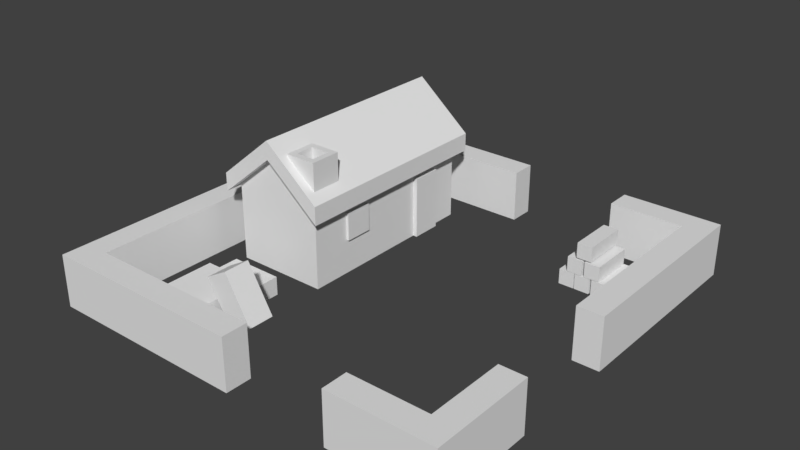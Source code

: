 # Source: settlement-1.blend  (saved by Blender 2.78.0; exported with 4.5.12 LTS)
import bpy
from mathutils import Matrix  # noqa: F401  (used for matrix-valued properties, if any)

bpy.ops.wm.read_factory_settings(use_empty=True)
scene = bpy.context.scene
scene.name = 'Scene'

# ---- collections
col_collection_1 = bpy.data.collections.new('Collection 1'); scene.collection.children.link(col_collection_1)

# ---- world
world_world = bpy.data.worlds.new('World'); scene.world = world_world
world_world.color = (0.05088, 0.05088, 0.05088)
world_world.use_sun_shadow = False
world_world.sun_shadow_jitter_overblur = 0.0
world_world.cycles.sampling_method = 'MANUAL'

# ---- meshes
me_cube_000 = bpy.data.meshes.new('Cube.000')
me_cube_000.from_pydata([(-1.119, 2.907, 2.627e-07), (-1.119, 2.907, 1.749), (-1.119, -0.8929, 2.627e-07), (-1.119, -0.8929, 1.749), (-2.919, 2.907, -3.058e-08), (-2.919, 2.907, 1.749), (-2.919, -0.8929, -3.058e-08), (-2.919, -0.8929, 1.749), (-2.319, -0.8929, 6.717e-08), (-2.03, -0.8929, 2.302), (-2.319, 2.907, 6.717e-08), (-2.03, 2.907, 2.302), (-1.719, -0.8929, 1.649e-07), (-2.009, 2.907, 2.302), (-2.009, -0.8929, 2.302), (-1.719, 2.907, 1.649e-07), (-1.119, 2.907, 1.2), (-1.119, -0.8929, 1.2), (-2.919, -0.8929, 1.2), (-2.919, 2.907, 1.2), (-2.319, 2.907, 1.2), (-2.319, -0.8929, 1.2), (-1.719, -0.8929, 1.2), (-1.719, 2.907, 1.2), (-1.119, -0.8929, 0.66), (-2.919, -0.8929, 0.66), (-2.919, 2.907, 0.66), (-2.319, 2.907, 0.66), (-2.319, -0.8929, 0.66), (-1.719, -0.8929, 0.66), (-1.719, 2.907, 0.66), (-1.119, 2.907, 0.66), (-1.119, 1.737, 2.627e-07), (-1.119, 1.737, 1.749), (-2.919, 1.737, -3.058e-08), (-2.919, 1.737, 1.749), (-2.03, 1.737, 2.302), (-2.009, 1.737, 2.302), (-2.919, 1.737, 1.2), (-1.119, 1.737, 1.2), (-1.119, 1.737, 0.66), (-2.919, 1.737, 0.66), (-1.119, 2.322, 2.627e-07), (-2.919, 2.322, 1.749), (-2.03, 2.322, 2.302), (-2.009, 2.322, 2.302), (-2.919, 2.322, 1.2), (-2.919, 2.322, 0.66), (-1.119, 2.322, 1.749), (-2.919, 2.322, -3.058e-08), (-1.119, 2.322, 1.2), (-1.119, 2.322, 0.66), (-1.036, 1.737, 0.66), (-1.036, 2.322, 0.66), (-1.036, 1.737, 1.2), (-1.036, 2.322, 1.2), (-3.099, 3.087, 1.365), (-3.099, 3.087, 1.717), (-0.9394, 3.087, 1.365), (-0.9394, 3.087, 1.717), (-3.099, -1.073, 1.365), (-3.099, -1.073, 1.717), (-0.9394, -1.073, 1.365), (-0.9394, -1.073, 1.717), (-2.019, 3.087, 2.265), (-2.019, 3.087, 2.617), (-2.019, -1.073, 2.265), (-2.019, -1.073, 2.617), (-1.119, -0.2929, 1.8), (-1.119, -0.2929, 2.4), (-1.119, -0.8929, 1.8), (-1.119, -0.8929, 2.4), (-1.719, -0.2929, 1.8), (-1.719, -0.2929, 2.4), (-1.719, -0.8929, 1.8), (-1.719, -0.8929, 2.4), (-1.239, -0.4129, 2.4), (-1.239, -0.7729, 2.4), (-1.599, -0.7729, 2.4), (-1.599, -0.4129, 2.4), (-1.239, -0.4129, 2.1), (-1.239, -0.7729, 2.1), (-1.599, -0.7729, 2.1), (-1.599, -0.4129, 2.1), (-1.479, 3.087, 2.167), (-0.9394, 2.007, 1.717), (-1.479, -1.073, 2.167), (-2.019, 2.007, 2.617), (-1.479, -0.3469, 2.167), (-1.209, 3.087, 1.942), (-0.9394, 1.467, 1.717), (-1.749, -1.073, 2.392), (-2.019, 1.467, 2.617), (-1.749, 3.087, 2.392), (-0.9394, 2.547, 1.717), (-1.209, -1.073, 1.942), (-2.019, 2.547, 2.617), (-1.695, -0.3469, 2.347), (-1.263, -0.3469, 1.987), (-1.479, -0.7789, 2.167), (-1.479, 2.547, 2.167), (-1.209, 2.547, 1.942), (-1.263, -0.7789, 1.987), (-1.695, -0.7789, 2.347), (-1.749, 2.547, 2.392), (-1.479, -0.3469, 1.867), (-1.695, -0.3469, 2.047), (-1.263, -0.3469, 1.687), (-1.479, -0.7789, 1.867), (-1.263, -0.7789, 1.687), (-1.695, -0.7789, 2.047), (-1.036, 1.737, 2.18e-07), (-1.036, 2.322, 2.18e-07), (-1.119, 0.4221, 1.749), (-2.919, 0.4221, -3.058e-08), (-1.119, 0.4221, 1.2), (-1.119, 0.4221, 0.66), (-1.119, 0.4221, 2.627e-07), (-2.919, 0.4221, 1.749), (-2.03, 0.4221, 2.302), (-2.009, 0.4221, 2.302), (-2.919, 0.4221, 1.2), (-2.919, 0.4221, 0.66), (-1.119, -0.1217, 1.749), (-2.919, -0.1217, -3.058e-08), (-1.119, -0.1217, 1.2), (-1.119, -0.1217, 0.66), (-1.119, -0.1217, 2.627e-07), (-2.919, -0.1217, 1.749), (-2.03, -0.1217, 2.302), (-2.009, -0.1217, 2.302), (-2.919, -0.1217, 1.2), (-2.919, -0.1217, 0.66), (-1.071, 0.4221, 1.2), (-1.071, 0.4221, 0.66), (-1.071, -0.1217, 1.2), (-1.071, -0.1217, 0.66), (-3.95, -4.0, 5.684e-14), (-3.95, -4.0, 1.0), (-3.95, 4.0, 0.0), (-3.95, 4.0, 1.0), (-3.45, -4.0, 0.0), (-3.45, -4.0, 1.0), (-3.45, 4.0, -5.684e-14), (-3.45, 4.0, 1.0), (3.45, -4.0, 5.684e-14), (3.45, -4.0, 1.0), (3.45, 4.0, 0.0), (3.45, 4.0, 1.0), (3.95, -4.0, 0.0), (3.95, -4.0, 1.0), (3.95, 4.0, -5.684e-14), (3.95, 4.0, 1.0), (3.95, 3.52, 1.0), (3.45, 3.52, 5.684e-14), (3.95, 3.52, 5.684e-14), (3.45, 3.52, 1.0), (3.95, -3.5, 1.0), (3.95, -3.5, 0.0), (3.45, -3.5, 1.0), (3.45, -3.5, 0.0), (-3.45, 3.52, 1.0), (-3.95, 3.52, 5.684e-14), (-3.45, 3.52, 0.0), (-3.95, 3.52, 1.0), (-3.45, -3.5, 1.0), (-3.45, -3.5, -5.684e-14), (-3.95, -3.5, 1.0), (-3.95, -3.5, 0.0), (-0.05, -4.0, 1.421e-14), (-0.05, -4.0, 1.0), (-0.05, -3.5, 1.0), (-0.05, -3.5, 1.421e-14), (1.95, -4.0, 0.0), (1.95, -4.0, 1.0), (1.95, -3.5, 1.0), (1.95, -3.5, 0.0), (3.45, 0.063, 0.0), (3.95, 0.063, 1.0), (3.45, 0.063, 1.0), (3.95, 0.063, 0.0), (3.45, -1.99, 0.0), (3.95, -1.99, 1.0), (3.45, -1.99, 1.0), (3.95, -1.99, 0.0), (2.05, 4.0, 2.842e-14), (2.05, 4.0, 1.0), (2.05, 3.52, 2.842e-14), (2.05, 3.52, 1.0), (-0.0227, 4.0, 0.0), (-0.0227, 4.0, 1.0), (-0.0227, 3.52, 1.0), (-0.0227, 3.52, 0.0), (1.926, 2.082, -0.06898), (1.926, 2.082, 0.2222), (1.926, 2.955, -0.06898), (1.926, 2.955, 0.2222), (2.218, 2.082, -0.06898), (2.218, 2.082, 0.2222), (2.218, 2.955, -0.06898), (2.218, 2.955, 0.2222), (2.238, 2.082, -0.06898), (2.238, 2.082, 0.2222), (2.238, 2.955, -0.06898), (2.238, 2.955, 0.2222), (2.529, 2.082, -0.06898), (2.529, 2.082, 0.2222), (2.529, 2.955, -0.06898), (2.529, 2.955, 0.2222), (2.57, 2.082, -0.06898), (2.57, 2.082, 0.2222), (2.57, 2.955, -0.06898), (2.57, 2.955, 0.2222), (2.862, 2.082, -0.06898), (2.862, 2.082, 0.2222), (2.862, 2.955, -0.06898), (2.862, 2.955, 0.2222), (2.412, 2.082, 0.232), (2.412, 2.082, 0.5232), (2.412, 2.955, 0.232), (2.412, 2.955, 0.5232), (2.704, 2.082, 0.232), (2.704, 2.082, 0.5232), (2.704, 2.955, 0.232), (2.704, 2.955, 0.5232), (2.074, 2.082, 0.232), (2.074, 2.082, 0.5232), (2.074, 2.955, 0.232), (2.074, 2.955, 0.5232), (2.365, 2.082, 0.232), (2.365, 2.082, 0.5232), (2.365, 2.955, 0.232), (2.365, 2.955, 0.5232), (2.243, 2.082, 0.5595), (2.243, 2.082, 0.8507), (2.243, 2.955, 0.5595), (2.243, 2.955, 0.8507), (2.534, 2.082, 0.5595), (2.534, 2.082, 0.8507), (2.534, 2.955, 0.5595), (2.534, 2.955, 0.8507), (-2.5, -3.1, 0.05), (-2.5, -3.1, 0.55), (-2.5, -2.1, 0.05), (-2.5, -2.1, 0.55), (-1.5, -3.1, 0.05), (-1.5, -3.1, 0.55), (-1.5, -2.1, 0.05), (-1.5, -2.1, 0.55), (-1.667, -2.85, 0.908), (-1.233, -2.85, 1.158), (-1.667, -2.35, 0.908), (-1.233, -2.35, 1.158), (-1.167, -2.85, 0.04199), (-0.7335, -2.85, 0.292), (-1.167, -2.35, 0.04199), (-0.7335, -2.35, 0.292), (-2.5, -1.9, 0.025), (-2.5, -1.9, 0.375), (-2.5, -1.5, 0.025), (-2.5, -1.5, 0.375), (-1.5, -1.9, 0.025), (-1.5, -1.9, 0.375), (-1.5, -1.5, 0.025), (-1.5, -1.5, 0.375)], [], [(125, 123, 3, 17), (21, 9, 7, 18), (46, 43, 5, 19), (23, 13, 1, 16), (45, 48, 1, 13), (43, 44, 11, 5), (19, 5, 11, 20), (22, 14, 9, 21), (17, 3, 14, 22), (44, 45, 13, 11), (20, 11, 13, 23), (24, 17, 22, 29), (29, 22, 21, 28), (26, 19, 20, 27), (30, 23, 16, 31), (47, 46, 19, 26), (28, 21, 18, 25), (126, 125, 17, 24), (127, 126, 24, 2), (8, 28, 25, 6), (49, 47, 26, 4), (15, 30, 31, 0), (4, 26, 27, 10), (12, 29, 28, 8), (2, 24, 29, 12), (10, 27, 20, 23, 30, 15), (114, 122, 41, 34), (51, 50, 55, 53), (131, 128, 118, 121), (122, 121, 38, 41), (119, 120, 37, 36), (118, 119, 36, 35), (120, 113, 33, 37), (121, 118, 35, 38), (50, 48, 33, 39), (16, 1, 48, 50), (31, 16, 50, 51), (0, 31, 51, 42), (34, 41, 47, 49), (41, 38, 46, 47), (36, 37, 45, 44), (35, 36, 44, 43), (37, 33, 48, 45), (38, 35, 43, 46), (40, 32, 111, 52), (54, 52, 53, 55), (112, 53, 52, 111), (39, 40, 52, 54), (64, 65, 93, 84, 89, 59, 58), (58, 59, 94, 85, 90, 63, 62), (66, 67, 61, 60), (60, 61, 57, 56), (64, 66, 60, 56), (67, 92, 87, 96, 65, 57, 61), (104, 93, 65, 96), (58, 62, 66, 64), (62, 63, 95, 86, 91, 67, 66), (56, 57, 65, 64), (68, 69, 71, 70), (70, 71, 75, 74), (74, 75, 73, 72), (72, 73, 69, 68), (70, 74, 72, 68), (71, 69, 76, 77), (76, 79, 83, 80), (69, 73, 79, 76), (75, 71, 77, 78), (73, 75, 78, 79), (82, 81, 80, 83), (78, 77, 81, 82), (79, 78, 82, 83), (77, 76, 80, 81), (103, 97, 87, 92), (103, 99, 108, 110), (101, 89, 84, 100), (98, 101, 100, 88), (85, 94, 101, 98), (94, 59, 89, 101), (95, 102, 99, 86), (63, 90, 102, 95), (90, 85, 98, 102), (91, 103, 92, 67), (86, 99, 103, 91), (97, 103, 110, 106), (97, 104, 96, 87), (88, 100, 104, 97), (100, 84, 93, 104), (109, 107, 105, 108), (108, 105, 106, 110), (98, 88, 105, 107), (88, 97, 106, 105), (102, 98, 107, 109), (99, 102, 109, 108), (42, 51, 53, 112), (50, 39, 54, 55), (130, 123, 113, 120), (128, 129, 119, 118), (129, 130, 120, 119), (132, 131, 121, 122), (124, 132, 122, 114), (32, 40, 116, 117), (40, 39, 115, 116), (39, 33, 113, 115), (6, 25, 132, 124), (25, 18, 131, 132), (9, 14, 130, 129), (7, 9, 129, 128), (14, 3, 123, 130), (18, 7, 128, 131), (117, 116, 126, 127), (125, 126, 136, 135), (115, 113, 123, 125), (134, 133, 135, 136), (115, 125, 135, 133), (116, 115, 133, 134), (126, 116, 134, 136), (162, 164, 140, 139), (139, 140, 144, 143), (141, 166, 172, 169), (141, 142, 138, 137), (168, 166, 141, 137), (165, 167, 138, 142), (156, 148, 186, 188), (147, 148, 152, 151), (158, 157, 150, 149), (149, 150, 146, 145), (160, 158, 149, 145), (157, 159, 146, 150), (184, 182, 157, 158), (168, 167, 164, 162), (139, 143, 163, 162), (181, 184, 158, 160), (160, 145, 173, 176), (182, 183, 159, 157), (144, 161, 191, 190), (162, 163, 166, 168), (161, 164, 167, 165), (137, 138, 167, 168), (144, 140, 164, 161), (163, 161, 165, 166), (152, 148, 156, 153), (147, 151, 155, 154), (151, 152, 153, 155), (177, 179, 156, 154), (172, 171, 170, 169), (165, 142, 170, 171), (166, 165, 171, 172), (142, 141, 169, 170), (173, 174, 175, 176), (146, 159, 175, 174), (145, 146, 174, 173), (159, 160, 176, 175), (147, 154, 187, 185), (153, 156, 179, 178), (154, 155, 180, 177), (155, 153, 178, 180), (160, 159, 183, 181), (187, 188, 186, 185), (181, 183, 182, 184), (177, 180, 178, 179), (148, 147, 185, 186), (154, 156, 188, 187), (189, 190, 191, 192), (161, 163, 192, 191), (143, 144, 190, 189), (163, 143, 189, 192), (193, 194, 196, 195), (195, 196, 200, 199), (199, 200, 198, 197), (197, 198, 194, 193), (195, 199, 197, 193), (200, 196, 194, 198), (201, 202, 204, 203), (203, 204, 208, 207), (207, 208, 206, 205), (205, 206, 202, 201), (203, 207, 205, 201), (208, 204, 202, 206), (209, 210, 212, 211), (211, 212, 216, 215), (215, 216, 214, 213), (213, 214, 210, 209), (211, 215, 213, 209), (216, 212, 210, 214), (217, 218, 220, 219), (219, 220, 224, 223), (223, 224, 222, 221), (221, 222, 218, 217), (219, 223, 221, 217), (224, 220, 218, 222), (225, 226, 228, 227), (227, 228, 232, 231), (231, 232, 230, 229), (229, 230, 226, 225), (227, 231, 229, 225), (232, 228, 226, 230), (233, 234, 236, 235), (235, 236, 240, 239), (239, 240, 238, 237), (237, 238, 234, 233), (235, 239, 237, 233), (240, 236, 234, 238), (241, 242, 244, 243), (243, 244, 248, 247), (247, 248, 246, 245), (245, 246, 242, 241), (243, 247, 245, 241), (248, 244, 242, 246), (249, 250, 252, 251), (251, 252, 256, 255), (255, 256, 254, 253), (253, 254, 250, 249), (251, 255, 253, 249), (256, 252, 250, 254), (257, 258, 260, 259), (259, 260, 264, 263), (263, 264, 262, 261), (261, 262, 258, 257), (259, 263, 261, 257), (264, 260, 258, 262)])
me_cube_000.polygons.foreach_set('use_smooth', [1, 1, 1, 1, 1, 1, 1, 1, 1, 1, 1, 1, 1, 1, 1, 1, 1, 1, 1, 1, 1, 1, 1, 1, 1, 1, 1, 1, 1, 1, 1, 1, 1, 1, 1, 1, 1, 1, 1, 1, 1, 1, 1, 1, 1, 1, 1, 1, 1, 1, 1, 1, 1, 1, 1, 1, 1, 1, 1, 1, 1, 1, 1, 1, 1, 1, 1, 1, 1, 1, 1, 1, 1, 1, 1, 1, 1, 1, 1, 1, 1, 1, 1, 1, 1, 1, 1, 1, 1, 1, 1, 1, 1, 1, 1, 1, 1, 1, 1, 1, 1, 1, 1, 1, 1, 1, 1, 1, 1, 1, 1, 1, 1, 1, 1, 1, 0, 0, 0, 0, 0, 0, 0, 0, 0, 0, 0, 0, 0, 0, 0, 0, 0, 0, 0, 0, 0, 0, 0, 0, 0, 0, 0, 0, 0, 0, 0, 0, 0, 0, 0, 0, 0, 0, 0, 0, 0, 0, 0, 0, 0, 0, 0, 0, 0, 0, 0, 0, 0, 0, 0, 0, 0, 0, 0, 0, 0, 0, 0, 0, 0, 0, 0, 0, 0, 0, 0, 0, 0, 0, 0, 0, 0, 0, 0, 0, 0, 0, 0, 0, 0, 0, 0, 0, 0, 0, 0, 0, 0, 0, 0, 0, 0, 0, 0, 0, 0, 0, 0, 0])
_k = set([(0, 31), (1, 13), (1, 16), (1, 48), (2, 24), (3, 14), (3, 17), (3, 123), (4, 26), (5, 11), (5, 19), (5, 43), (6, 25), (7, 9), (7, 18), (7, 128), (9, 14), (9, 129), (11, 13), (11, 44), (13, 45), (14, 130), (16, 31), (17, 24), (18, 25), (19, 26), (32, 40), (33, 48), (33, 113), (35, 43), (35, 118), (36, 44), (36, 119), (37, 45), (37, 120), (39, 40), (39, 50), (39, 54), (42, 51), (50, 51), (50, 55), (52, 54), (52, 111), (53, 55), (53, 112), (54, 55), (56, 57), (56, 60), (56, 64), (57, 61), (57, 65), (58, 59), (58, 62), (58, 64), (59, 89), (59, 94), (60, 61), (60, 66), (61, 67), (62, 63), (62, 66), (63, 90), (63, 95), (64, 66), (65, 93), (65, 96), (67, 91), (67, 92), (68, 69), (68, 70), (68, 72), (69, 71), (69, 73), (70, 71), (70, 74), (71, 75), (72, 73), (72, 74), (73, 75), (74, 75), (76, 77), (76, 79), (76, 80), (77, 78), (77, 81), (78, 79), (78, 82), (79, 83), (80, 81), (80, 83), (81, 82), (82, 83), (84, 89), (84, 93), (85, 90), (85, 94), (86, 91), (86, 95), (87, 92), (87, 96), (88, 97), (88, 98), (97, 103), (97, 106), (98, 102), (98, 107), (99, 102), (99, 103), (102, 109), (103, 110), (105, 106), (105, 107), (106, 110), (107, 109), (108, 109), (108, 110), (113, 123), (115, 116), (115, 125), (115, 133), (116, 126), (116, 134), (118, 128), (119, 129), (120, 130), (125, 126), (125, 135), (126, 136), (133, 134), (133, 135), (134, 136), (135, 136)])
me_cube_000.attributes.new('sharp_edge', 'BOOLEAN', 'EDGE').data.foreach_set('value', [ (min(e.vertices), max(e.vertices)) in _k for e in me_cube_000.edges])
_uv = me_cube_000.uv_layers.new(name='UVMap')
_uv.uv.foreach_set('vector', [0.088, 0.8565, 0.08239, 0.8565, 0.08239, 0.8487, 0.088, 0.8487, 0.1064, 0.7737, 0.1094, 0.785, 0.1003, 0.7793, 0.1003, 0.7737, 0.1944, 0.7998, 0.2, 0.7998, 0.2, 0.8057, 0.1944, 0.8057, 0.1285, 0.7912, 0.1314, 0.8025, 0.1223, 0.7968, 0.1223, 0.7912, 0.1093, 0.8546, 0.1003, 0.8546, 0.1003, 0.8487, 0.1093, 0.8487, 0.1187, 0.8546, 0.1095, 0.8546, 0.1095, 0.8487, 0.1187, 0.8487, 0.1407, 0.7912, 0.1407, 0.7968, 0.1316, 0.8025, 0.1346, 0.7912, 0.1125, 0.7737, 0.1096, 0.785, 0.1094, 0.785, 0.1064, 0.7737, 0.1187, 0.7737, 0.1187, 0.7793, 0.1096, 0.785, 0.1125, 0.7737, 0.1095, 0.8546, 0.1093, 0.8546, 0.1093, 0.8487, 0.1095, 0.8487, 0.1346, 0.7912, 0.1316, 0.8025, 0.1314, 0.8025, 0.1285, 0.7912, 0.1187, 0.7682, 0.1187, 0.7737, 0.1125, 0.7737, 0.1125, 0.7682, 0.1125, 0.7682, 0.1125, 0.7737, 0.1064, 0.7737, 0.1064, 0.7682, 0.1407, 0.7857, 0.1407, 0.7912, 0.1346, 0.7912, 0.1346, 0.7857, 0.1285, 0.7857, 0.1285, 0.7912, 0.1223, 0.7912, 0.1223, 0.7857, 0.1889, 0.7998, 0.1944, 0.7998, 0.1944, 0.8057, 0.1889, 0.8057, 0.1064, 0.7682, 0.1064, 0.7737, 0.1003, 0.7737, 0.1003, 0.7682, 0.09352, 0.8565, 0.088, 0.8565, 0.088, 0.8487, 0.09352, 0.8487, 0.1003, 0.8565, 0.09352, 0.8565, 0.09352, 0.8487, 0.1003, 0.8487, 0.1064, 0.7614, 0.1064, 0.7682, 0.1003, 0.7682, 0.1003, 0.7614, 0.1821, 0.7998, 0.1889, 0.7998, 0.1889, 0.8057, 0.1821, 0.8057, 0.1285, 0.7789, 0.1285, 0.7857, 0.1223, 0.7857, 0.1223, 0.7789, 0.1407, 0.7789, 0.1407, 0.7857, 0.1346, 0.7857, 0.1346, 0.7789, 0.1125, 0.7614, 0.1125, 0.7682, 0.1064, 0.7682, 0.1064, 0.7614, 0.1187, 0.7614, 0.1187, 0.7682, 0.1125, 0.7682, 0.1125, 0.7614, 0.1346, 0.7789, 0.1346, 0.7857, 0.1346, 0.7912, 0.1285, 0.7912, 0.1285, 0.7857, 0.1285, 0.7789, 0.1821, 0.7803, 0.1889, 0.7803, 0.1889, 0.7938, 0.1821, 0.7938, 0.792, 0.8245, 0.792, 0.83, 0.7892, 0.83, 0.7892, 0.8245, 0.1944, 0.7748, 0.2, 0.7748, 0.2, 0.7803, 0.1944, 0.7803, 0.1889, 0.7803, 0.1944, 0.7803, 0.1944, 0.7938, 0.1889, 0.7938, 0.1095, 0.8741, 0.1093, 0.8741, 0.1093, 0.8606, 0.1095, 0.8606, 0.1187, 0.8741, 0.1095, 0.8741, 0.1095, 0.8606, 0.1187, 0.8606, 0.1093, 0.8741, 0.1003, 0.8741, 0.1003, 0.8606, 0.1093, 0.8606, 0.1944, 0.7803, 0.2, 0.7803, 0.2, 0.7938, 0.1944, 0.7938, 0.088, 0.8815, 0.08239, 0.8815, 0.08239, 0.8755, 0.088, 0.8755, 0.088, 0.8875, 0.08239, 0.8875, 0.08239, 0.8815, 0.088, 0.8815, 0.09352, 0.8875, 0.088, 0.8875, 0.088, 0.8815, 0.09352, 0.8815, 0.1003, 0.8875, 0.09352, 0.8875, 0.09352, 0.8815, 0.1003, 0.8815, 0.1821, 0.7938, 0.1889, 0.7938, 0.1889, 0.7998, 0.1821, 0.7998, 0.1889, 0.7938, 0.1944, 0.7938, 0.1944, 0.7998, 0.1889, 0.7998, 0.1095, 0.8606, 0.1093, 0.8606, 0.1093, 0.8546, 0.1095, 0.8546, 0.1187, 0.8606, 0.1095, 0.8606, 0.1095, 0.8546, 0.1187, 0.8546, 0.1093, 0.8606, 0.1003, 0.8606, 0.1003, 0.8546, 0.1093, 0.8546, 0.1944, 0.7938, 0.2, 0.7938, 0.2, 0.7998, 0.1944, 0.7998, 0.7892, 0.8368, 0.7892, 0.83, 0.792, 0.83, 0.792, 0.8368, 0.8713, 0.8294, 0.8713, 0.8239, 0.8773, 0.8239, 0.8773, 0.8294, 0.8773, 0.8171, 0.8773, 0.8239, 0.8713, 0.8239, 0.8713, 0.8171, 0.7892, 0.8423, 0.7892, 0.8368, 0.792, 0.8368, 0.792, 0.8423, 0.241, 0.4514, 0.2446, 0.4514, 0.2423, 0.4542, 0.24, 0.457, 0.2377, 0.4597, 0.2354, 0.4625, 0.2318, 0.4625, 0.1209, 0.5325, 0.1173, 0.5325, 0.1173, 0.527, 0.1173, 0.5214, 0.1173, 0.5159, 0.1173, 0.49, 0.1209, 0.49, 0.2282, 0.4514, 0.2318, 0.4514, 0.2226, 0.4625, 0.219, 0.4625, 0.1209, 0.5325, 0.1245, 0.5325, 0.1245, 0.575, 0.1209, 0.575, 0.1924, 0.49, 0.1924, 0.5325, 0.1812, 0.5325, 0.1812, 0.49, 0.1923, 0.5325, 0.1923, 0.5584, 0.1923, 0.564, 0.1923, 0.5695, 0.1923, 0.575, 0.1812, 0.575, 0.1812, 0.5325, 0.195, 0.5695, 0.195, 0.575, 0.1923, 0.575, 0.1923, 0.5695, 0.2032, 0.49, 0.2032, 0.5325, 0.1924, 0.5325, 0.1924, 0.49, 0.219, 0.4404, 0.2226, 0.4404, 0.2249, 0.4432, 0.2272, 0.4459, 0.2295, 0.4487, 0.2318, 0.4514, 0.2282, 0.4514, 0.2318, 0.4404, 0.2354, 0.4404, 0.2446, 0.4514, 0.241, 0.4514, 0.1352, 0.4356, 0.129, 0.4356, 0.129, 0.4295, 0.1352, 0.4295, 0.2129, 0.4307, 0.219, 0.4307, 0.219, 0.4368, 0.2129, 0.4368, 0.129, 0.4356, 0.1229, 0.4356, 0.1229, 0.4295, 0.129, 0.4295, 0.1971, 0.4368, 0.1971, 0.4307, 0.2032, 0.4307, 0.2032, 0.4368, 0.1229, 0.4356, 0.1168, 0.4356, 0.1168, 0.4295, 0.1229, 0.4295, 0.1352, 0.4356, 0.1352, 0.4295, 0.1364, 0.4307, 0.1364, 0.4344, 0.1209, 0.4357, 0.1209, 0.4393, 0.1178, 0.4393, 0.1178, 0.4357, 0.1352, 0.4295, 0.1413, 0.4295, 0.1401, 0.4307, 0.1364, 0.4307, 0.1413, 0.4356, 0.1352, 0.4356, 0.1364, 0.4344, 0.1401, 0.4344, 0.1413, 0.4295, 0.1413, 0.4356, 0.1401, 0.4344, 0.1401, 0.4307, 0.8062, 0.5362, 0.8025, 0.5362, 0.8025, 0.5325, 0.8062, 0.5325, 0.1775, 0.5325, 0.1775, 0.5362, 0.1744, 0.5362, 0.1744, 0.5325, 0.1713, 0.5362, 0.1713, 0.5325, 0.1744, 0.5325, 0.1744, 0.5362, 0.1683, 0.5362, 0.1683, 0.5325, 0.1713, 0.5325, 0.1713, 0.5362, 0.1956, 0.5355, 0.1956, 0.5399, 0.1923, 0.564, 0.1923, 0.5584, 0.1688, 0.4352, 0.1688, 0.4323, 0.1712, 0.4304, 0.1712, 0.4333, 0.2005, 0.5695, 0.2005, 0.575, 0.1978, 0.575, 0.1978, 0.5695, 0.2, 0.5399, 0.2005, 0.5695, 0.1978, 0.5695, 0.1978, 0.5399, 0.2032, 0.564, 0.2032, 0.5695, 0.2005, 0.5695, 0.2, 0.5399, 0.2032, 0.5695, 0.2032, 0.575, 0.2005, 0.575, 0.2005, 0.5695, 0.2005, 0.5325, 0.2, 0.5355, 0.1978, 0.5355, 0.1978, 0.5325, 0.2032, 0.5325, 0.2032, 0.5584, 0.2, 0.5355, 0.2005, 0.5325, 0.2032, 0.5584, 0.2032, 0.564, 0.2, 0.5399, 0.2, 0.5355, 0.195, 0.5325, 0.1956, 0.5355, 0.1923, 0.5584, 0.1923, 0.5325, 0.1978, 0.5325, 0.1978, 0.5355, 0.1956, 0.5355, 0.195, 0.5325, 0.2058, 0.4318, 0.2058, 0.4274, 0.2088, 0.4274, 0.2088, 0.4318, 0.1956, 0.5399, 0.195, 0.5695, 0.1923, 0.5695, 0.1923, 0.564, 0.1978, 0.5399, 0.1978, 0.5695, 0.195, 0.5695, 0.1956, 0.5399, 0.1978, 0.5695, 0.1978, 0.575, 0.195, 0.575, 0.195, 0.5695, 0.2625, 0.4296, 0.2625, 0.434, 0.2603, 0.434, 0.2603, 0.4296, 0.2603, 0.4296, 0.2603, 0.434, 0.2581, 0.434, 0.2581, 0.4296, 0.2448, 0.4402, 0.2448, 0.4373, 0.2472, 0.4393, 0.2472, 0.4421, 0.2448, 0.4373, 0.2448, 0.4344, 0.2472, 0.4364, 0.2472, 0.4393, 0.2215, 0.4315, 0.2215, 0.4271, 0.2246, 0.4271, 0.2246, 0.4315, 0.1688, 0.4323, 0.1688, 0.4295, 0.1712, 0.4275, 0.1712, 0.4304, 0.792, 0.8178, 0.792, 0.8245, 0.7892, 0.8245, 0.7892, 0.8178, 0.7892, 0.8185, 0.7892, 0.8244, 0.7864, 0.8244, 0.7864, 0.8185, 0.1093, 0.8796, 0.1003, 0.8796, 0.1003, 0.8741, 0.1093, 0.8741, 0.1187, 0.8796, 0.1095, 0.8796, 0.1095, 0.8741, 0.1187, 0.8741, 0.1095, 0.8796, 0.1093, 0.8796, 0.1093, 0.8741, 0.1095, 0.8741, 0.1889, 0.7748, 0.1944, 0.7748, 0.1944, 0.7803, 0.1889, 0.7803, 0.1821, 0.7748, 0.1889, 0.7748, 0.1889, 0.7803, 0.1821, 0.7803, 0.1003, 0.8755, 0.09352, 0.8755, 0.09352, 0.8621, 0.1003, 0.8621, 0.09352, 0.8755, 0.088, 0.8755, 0.088, 0.8621, 0.09352, 0.8621, 0.088, 0.8755, 0.08239, 0.8755, 0.08239, 0.8621, 0.088, 0.8621, 0.1821, 0.7669, 0.1889, 0.7669, 0.1889, 0.7748, 0.1821, 0.7748, 0.1889, 0.7669, 0.1944, 0.7669, 0.1944, 0.7748, 0.1889, 0.7748, 0.1095, 0.8875, 0.1093, 0.8875, 0.1093, 0.8796, 0.1095, 0.8796, 0.1187, 0.8875, 0.1095, 0.8875, 0.1095, 0.8796, 0.1187, 0.8796, 0.1093, 0.8875, 0.1003, 0.8875, 0.1003, 0.8796, 0.1093, 0.8796, 0.1944, 0.7669, 0.2, 0.7669, 0.2, 0.7748, 0.1944, 0.7748, 0.1003, 0.8621, 0.09352, 0.8621, 0.09352, 0.8565, 0.1003, 0.8565, 0.8276, 0.7825, 0.8276, 0.788, 0.8244, 0.788, 0.8244, 0.7825, 0.088, 0.8621, 0.08239, 0.8621, 0.08239, 0.8565, 0.088, 0.8565, 0.7765, 0.8104, 0.771, 0.8104, 0.771, 0.8048, 0.7765, 0.8048, 0.8307, 0.788, 0.8307, 0.7825, 0.8339, 0.7825, 0.8339, 0.788, 0.8307, 0.7825, 0.8307, 0.788, 0.8276, 0.788, 0.8276, 0.7825, 0.9293, 0.7842, 0.9293, 0.7898, 0.9261, 0.7898, 0.9261, 0.7842, 0.08902, 0.7681, 0.0788, 0.7681, 0.0788, 0.7632, 0.08902, 0.7632, 0.1203, 0.7524, 0.1305, 0.7524, 0.1305, 0.7575, 0.1203, 0.7575, 0.1458, 0.8875, 0.1458, 0.8824, 0.1704, 0.8824, 0.1704, 0.8875, 0.06195, 0.8824, 0.07217, 0.8824, 0.07217, 0.8875, 0.06195, 0.8875, 0.1407, 0.8824, 0.1458, 0.8824, 0.1458, 0.8875, 0.1407, 0.8875, 0.1755, 0.8109, 0.1704, 0.8109, 0.1704, 0.8057, 0.1755, 0.8057, 0.1136, 0.8401, 0.1136, 0.845, 0.08902, 0.845, 0.08902, 0.8401, 0.1305, 0.7738, 0.1407, 0.7738, 0.1407, 0.7789, 0.1305, 0.7789, 0.07217, 0.8824, 0.08239, 0.8824, 0.08239, 0.8875, 0.07217, 0.8875, 0.1898, 0.7465, 0.2, 0.7465, 0.2, 0.7516, 0.1898, 0.7516, 0.1464, 0.7801, 0.1413, 0.7801, 0.1413, 0.775, 0.1464, 0.775, 0.1617, 0.8006, 0.1668, 0.8006, 0.1668, 0.8057, 0.1617, 0.8057, 0.07217, 0.8567, 0.08239, 0.8567, 0.08239, 0.8824, 0.07217, 0.8824, 0.08902, 0.8399, 0.0788, 0.8399, 0.0788, 0.7681, 0.08902, 0.7681, 0.1407, 0.8057, 0.1458, 0.8057, 0.1458, 0.8106, 0.1407, 0.8106, 0.1464, 0.8057, 0.1413, 0.8057, 0.1413, 0.7801, 0.1464, 0.7801, 0.1464, 0.7801, 0.1464, 0.775, 0.1617, 0.775, 0.1617, 0.7801, 0.1617, 0.775, 0.1668, 0.775, 0.1668, 0.8006, 0.1617, 0.8006, 0.1755, 0.8875, 0.1755, 0.8826, 0.1969, 0.8826, 0.1969, 0.8875, 0.1407, 0.8106, 0.1458, 0.8106, 0.1458, 0.8824, 0.1407, 0.8824, 0.1755, 0.8826, 0.1704, 0.8826, 0.1704, 0.8109, 0.1755, 0.8109, 0.08902, 0.845, 0.0788, 0.845, 0.0788, 0.8399, 0.08902, 0.8399, 0.1755, 0.8875, 0.1704, 0.8875, 0.1704, 0.8826, 0.1755, 0.8826, 0.0788, 0.845, 0.06859, 0.845, 0.06859, 0.7732, 0.0788, 0.7732, 0.1187, 0.845, 0.1136, 0.845, 0.1136, 0.8401, 0.1187, 0.8401, 0.1136, 0.785, 0.1187, 0.785, 0.1187, 0.7899, 0.1136, 0.7899, 0.1003, 0.785, 0.09004, 0.785, 0.09004, 0.7801, 0.1003, 0.7801, 0.0788, 0.7732, 0.06859, 0.7732, 0.06859, 0.7481, 0.0788, 0.7481, 0.177, 0.7427, 0.177, 0.7529, 0.1719, 0.7529, 0.1719, 0.7427, 0.1755, 0.8109, 0.1755, 0.8057, 0.2, 0.8057, 0.2, 0.8109, 0.05837, 0.7959, 0.06859, 0.7959, 0.06859, 0.8205, 0.05837, 0.8205, 0.07217, 0.8824, 0.06195, 0.8824, 0.06195, 0.8579, 0.07217, 0.8579, 0.1821, 0.7427, 0.1821, 0.7529, 0.177, 0.7529, 0.177, 0.7427, 0.1668, 0.8057, 0.1668, 0.8006, 0.1821, 0.8006, 0.1821, 0.8057, 0.1898, 0.7516, 0.2, 0.7516, 0.2, 0.7669, 0.1898, 0.7669, 0.08903, 0.7632, 0.0788, 0.7632, 0.0788, 0.7479, 0.08903, 0.7479, 0.1136, 0.785, 0.1136, 0.7899, 0.08903, 0.7899, 0.08903, 0.785, 0.1187, 0.8401, 0.1136, 0.8401, 0.1136, 0.815, 0.1187, 0.815, 0.1136, 0.7899, 0.1187, 0.7899, 0.1187, 0.815, 0.1136, 0.815, 0.1003, 0.7801, 0.09004, 0.7801, 0.09004, 0.7549, 0.1003, 0.7549, 0.1463, 0.7493, 0.1565, 0.7493, 0.1565, 0.775, 0.1463, 0.775, 0.167, 0.7427, 0.167, 0.7529, 0.1621, 0.7529, 0.1621, 0.7427, 0.06859, 0.7505, 0.06859, 0.7608, 0.06348, 0.7608, 0.06348, 0.7505, 0.1463, 0.7648, 0.1412, 0.7648, 0.1412, 0.7545, 0.1463, 0.7545, 0.1407, 0.7738, 0.1305, 0.7738, 0.1305, 0.7493, 0.1407, 0.7493, 0.05837, 0.8205, 0.06859, 0.8205, 0.06859, 0.845, 0.05837, 0.845, 0.1719, 0.7427, 0.1719, 0.7529, 0.167, 0.7529, 0.167, 0.7427, 0.06859, 0.7959, 0.05837, 0.7959, 0.05837, 0.7745, 0.06859, 0.7745, 0.1203, 0.7575, 0.1305, 0.7575, 0.1305, 0.7789, 0.1203, 0.7789, 0.1458, 0.8106, 0.1458, 0.8057, 0.1673, 0.8057, 0.1673, 0.8106, 0.8048, 0.8361, 0.8018, 0.8361, 0.8018, 0.8271, 0.8048, 0.8271, 0.193, 0.7435, 0.19, 0.7435, 0.19, 0.7405, 0.193, 0.7405, 0.9004, 0.7493, 0.8974, 0.7493, 0.8974, 0.7404, 0.9004, 0.7404, 0.2161, 0.7432, 0.2131, 0.7432, 0.2131, 0.7402, 0.2161, 0.7402, 0.8048, 0.8093, 0.8018, 0.8093, 0.8018, 0.8003, 0.8048, 0.8003, 0.8549, 0.7512, 0.852, 0.7512, 0.852, 0.7423, 0.8549, 0.7423, 0.8054, 0.8607, 0.8024, 0.8607, 0.8024, 0.8518, 0.8054, 0.8518, 0.1534, 0.8457, 0.1564, 0.8457, 0.1564, 0.8487, 0.1534, 0.8487, 0.8056, 0.799, 0.8026, 0.799, 0.8026, 0.7901, 0.8056, 0.7901, 0.1504, 0.8457, 0.1534, 0.8457, 0.1534, 0.8487, 0.1504, 0.8487, 0.8048, 0.8182, 0.8018, 0.8182, 0.8018, 0.8093, 0.8048, 0.8093, 0.8054, 0.8518, 0.8084, 0.8518, 0.8084, 0.8607, 0.8054, 0.8607, 0.8054, 0.8696, 0.8024, 0.8696, 0.8024, 0.8607, 0.8054, 0.8607, 0.1179, 0.7995, 0.1209, 0.7995, 0.1209, 0.8025, 0.1179, 0.8025, 0.8054, 0.7608, 0.8024, 0.7608, 0.8024, 0.7518, 0.8054, 0.7518, 0.2161, 0.7402, 0.219, 0.7402, 0.219, 0.7432, 0.2161, 0.7432, 0.8335, 0.7479, 0.8305, 0.7479, 0.8305, 0.739, 0.8335, 0.739, 0.8054, 0.8786, 0.8084, 0.8786, 0.8084, 0.8875, 0.8054, 0.8875, 0.8048, 0.845, 0.8018, 0.845, 0.8018, 0.8361, 0.8048, 0.8361, 0.1683, 0.8487, 0.1653, 0.8487, 0.1653, 0.8457, 0.1683, 0.8457, 0.8056, 0.7901, 0.8026, 0.7901, 0.8026, 0.7811, 0.8056, 0.7811, 0.1819, 0.7791, 0.1848, 0.7791, 0.1848, 0.782, 0.1819, 0.782, 0.8687, 0.7477, 0.8657, 0.7477, 0.8657, 0.7388, 0.8687, 0.7388, 0.8054, 0.8607, 0.8084, 0.8607, 0.8084, 0.8696, 0.8054, 0.8696, 0.8054, 0.8786, 0.8024, 0.8786, 0.8024, 0.8696, 0.8054, 0.8696, 0.1623, 0.8487, 0.1623, 0.8457, 0.1653, 0.8457, 0.1653, 0.8487, 0.8846, 0.7493, 0.8816, 0.7493, 0.8816, 0.7404, 0.8846, 0.7404, 0.1564, 0.8487, 0.1564, 0.8457, 0.1594, 0.8457, 0.1594, 0.8487, 0.8048, 0.8271, 0.8018, 0.8271, 0.8018, 0.8182, 0.8048, 0.8182, 0.8054, 0.7518, 0.8084, 0.7518, 0.8084, 0.7608, 0.8054, 0.7608, 0.8049, 0.7745, 0.8019, 0.7745, 0.8019, 0.7655, 0.8049, 0.7655, 0.1594, 0.8457, 0.1623, 0.8457, 0.1623, 0.8487, 0.1594, 0.8487, 0.8024, 0.8786, 0.8054, 0.8786, 0.8054, 0.8875, 0.8024, 0.8875, 0.1474, 0.8457, 0.1504, 0.8457, 0.1504, 0.8487, 0.1474, 0.8487, 0.8043, 0.7481, 0.8013, 0.7481, 0.8013, 0.7392, 0.8043, 0.7392, 0.8054, 0.8696, 0.8084, 0.8696, 0.8084, 0.8786, 0.8054, 0.8786, 0.2037, 0.4318, 0.2088, 0.4318, 0.2088, 0.442, 0.2037, 0.442, 0.1209, 0.438, 0.126, 0.438, 0.126, 0.4483, 0.1209, 0.4483, 0.2523, 0.4421, 0.2472, 0.4421, 0.2472, 0.4319, 0.2523, 0.4319, 0.2037, 0.4523, 0.2088, 0.4523, 0.2088, 0.4625, 0.2037, 0.4625, 0.1347, 0.5442, 0.1245, 0.5442, 0.1245, 0.534, 0.1347, 0.534, 0.1347, 0.534, 0.1449, 0.534, 0.1449, 0.5442, 0.1347, 0.5442, 0.1209, 0.5393, 0.1164, 0.5393, 0.1164, 0.5342, 0.1209, 0.5342, 0.1577, 0.4322, 0.1628, 0.4322, 0.1628, 0.4424, 0.1577, 0.4424, 0.1756, 0.4352, 0.1712, 0.4352, 0.1712, 0.4301, 0.1756, 0.4301, 0.1525, 0.4322, 0.1577, 0.4322, 0.1577, 0.4424, 0.1525, 0.4424, 0.2195, 0.4404, 0.2195, 0.4315, 0.2246, 0.4315, 0.2246, 0.4404, 0.193, 0.431, 0.193, 0.4399, 0.1879, 0.4399, 0.1879, 0.431, 0.2487, 0.4319, 0.2451, 0.4319, 0.2451, 0.4278, 0.2487, 0.4278, 0.1813, 0.4798, 0.1848, 0.4798, 0.1848, 0.49, 0.1813, 0.49, 0.2487, 0.4278, 0.2523, 0.4278, 0.2523, 0.4319, 0.2487, 0.4319, 0.1813, 0.4695, 0.1848, 0.4695, 0.1848, 0.4798, 0.1813, 0.4798, 0.1879, 0.4297, 0.1879, 0.4399, 0.1838, 0.4399, 0.1838, 0.4297, 0.1634, 0.4489, 0.1634, 0.4387, 0.1674, 0.4387, 0.1674, 0.4489])
me_cube_000.use_remesh_preserve_volume = False
me_cube_000.use_remesh_preserve_attributes = False
me_cube_000.use_mirror_vertex_groups = False
me_cube_000.update()
me_cube_000.normals_split_custom_set([tuple(v) for v in zip(*[iter([1.0, 6.656e-08, 7.359e-08, 1.0, 9.985e-08, 0.0, 1.0, 0.0, 0.0, 1.0, 0.0, 1.104e-07, 5.317e-08, -1.0, -2.122e-08, 7.612e-08, -1.0, 6.149e-08, 2.846e-08, -1.0, 0.0, 1.423e-08, -1.0, -3.941e-08, -1.0, -9.282e-08, -2.208e-07, -1.0, -1.856e-07, 0.0, -1.0, -3.713e-07, 0.0, -1.0, -1.856e-07, -2.208e-07, 0.0, 1.0, 1.005e-07, 0.0, 1.0, -1.399e-09, 0.0, 1.0, 4.149e-07, 0.0, 1.0, 2.245e-07, 0.5284, 4.864e-08, 0.849, 0.5284, 4.864e-08, 0.849, 0.5284, 1.946e-07, 0.849, 0.5284, 1.946e-07, 0.849, -0.5284, -1.946e-07, 0.849, -0.5284, -1.946e-07, 0.849, -0.5284, -3.891e-07, 0.849, -0.5284, -3.891e-07, 0.849, -3.699e-07, 1.0, -6.955e-08, -3.425e-07, 1.0, -2.074e-07, -1.004e-07, 1.0, -1.838e-07, -1.99e-07, 1.0, -7.195e-08, 4.489e-08, -1.0, -1.137e-08, 6.778e-08, -1.0, 6.149e-08, 7.612e-08, -1.0, 6.149e-08, 5.317e-08, -1.0, -2.122e-08, 0.0, -1.0, -1.971e-08, 0.0, -1.0, 0.0, 6.778e-08, -1.0, 6.149e-08, 4.489e-08, -1.0, -1.137e-08, 0.0, 0.0, 1.0, 0.0, 0.0, 1.0, 0.0, 0.0, 1.0, 0.0, 0.0, 1.0, -1.99e-07, 1.0, -7.195e-08, -1.004e-07, 1.0, -1.838e-07, 0.0, 1.0, -1.399e-09, 0.0, 1.0, 1.005e-07, 0.0, -1.0, -5.196e-08, 0.0, -1.0, -1.971e-08, 4.489e-08, -1.0, -1.137e-08, 4.967e-08, -1.0, -4.568e-08, 4.967e-08, -1.0, -4.568e-08, 4.489e-08, -1.0, -1.137e-08, 5.317e-08, -1.0, -2.122e-08, 4.967e-08, -1.0, -3.941e-08, -3.974e-07, 1.0, 3.417e-08, -3.699e-07, 1.0, -6.955e-08, -1.99e-07, 1.0, -7.195e-08, -1.987e-07, 1.0, 3.246e-08, 0.0, 1.0, 3.091e-08, 0.0, 1.0, 1.005e-07, 0.0, 1.0, 2.245e-07, 0.0, 1.0, 3.107e-08, -1.0, -1.544e-07, -2.208e-07, -1.0, -9.282e-08, -2.208e-07, -1.0, -1.856e-07, -2.208e-07, -1.0, -3.088e-07, -2.208e-07, 4.967e-08, -1.0, -3.941e-08, 5.317e-08, -1.0, -2.122e-08, 1.423e-08, -1.0, -3.941e-08, 0.0, -1.0, -3.941e-08, 1.0, 1.661e-07, 1.94e-07, 1.0, 6.656e-08, 7.359e-08, 1.0, 0.0, 1.104e-07, 1.0, 0.0, 2.007e-07, 1.0, 2.491e-07, 1.806e-07, 1.0, 1.661e-07, 1.94e-07, 1.0, 0.0, 2.007e-07, 1.0, 0.0, 1.806e-07, 4.967e-08, -1.0, 0.0, 4.967e-08, -1.0, -3.941e-08, 0.0, -1.0, -3.941e-08, 0.0, -1.0, 0.0, -1.0, -3.088e-07, 0.0, -1.0, -1.544e-07, -2.208e-07, -1.0, -3.088e-07, -2.208e-07, -1.0, -6.175e-07, 0.0, 0.0, 1.0, 2.936e-08, 0.0, 1.0, 3.091e-08, 0.0, 1.0, 3.107e-08, 0.0, 1.0, 2.796e-08, -3.974e-07, 1.0, 0.0, -3.974e-07, 1.0, 3.417e-08, -1.987e-07, 1.0, 3.246e-08, -1.987e-07, 1.0, 1.538e-08, 4.967e-08, -1.0, -3.225e-08, 4.967e-08, -1.0, -4.568e-08, 4.967e-08, -1.0, -3.941e-08, 4.967e-08, -1.0, 0.0, 0.0, -1.0, -6.45e-08, 0.0, -1.0, -5.196e-08, 4.967e-08, -1.0, -4.568e-08, 4.967e-08, -1.0, -3.225e-08, -1.987e-07, 1.0, 1.538e-08, -1.987e-07, 1.0, 3.246e-08, -1.99e-07, 1.0, -7.195e-08, 0.0, 1.0, 1.005e-07, 0.0, 1.0, 3.091e-08, 0.0, 1.0, 2.936e-08, -1.0, 0.0, 0.0, -1.0, 0.0, -2.208e-07, -1.0, 0.0, -2.208e-07, -1.0, 0.0, 0.0, 0.0, 1.0, 7.036e-08, 0.0, 1.0, 1.407e-07, 0.0, 1.0, 1.407e-07, 0.0, 1.0, 7.036e-08, -1.0, 0.0, -2.208e-07, -1.0, 0.0, 0.0, -1.0, 0.0, 0.0, -1.0, 0.0, -2.208e-07, -1.0, 0.0, -2.208e-07, -1.0, 0.0, -2.208e-07, -1.0, 0.0, -2.208e-07, -1.0, 0.0, -2.208e-07, 0.0, 0.0, 1.0, 0.0, 0.0, 1.0, 0.0, 0.0, 1.0, 0.0, 0.0, 1.0, -0.5284, 0.0, 0.849, -0.5284, 0.0, 0.849, -0.5284, 0.0, 0.849, -0.5284, 0.0, 0.849, 0.5284, 4.328e-08, 0.849, 0.5284, 4.328e-08, 0.849, 0.5284, -5.364e-09, 0.849, 0.5284, -5.364e-09, 0.849, -1.0, 0.0, -2.208e-07, -1.0, 0.0, 0.0, -1.0, 0.0, 0.0, -1.0, 0.0, -2.208e-07, 1.0, 1.877e-07, 7.359e-08, 1.0, 9.282e-08, 0.0, 1.0, -1.024e-08, 0.0, 1.0, 4.914e-08, 7.359e-08, 1.0, 3.743e-07, 1.104e-07, 1.0, 3.713e-07, 0.0, 1.0, 9.282e-08, 0.0, 1.0, 1.877e-07, 7.359e-08, 1.0, 2.659e-07, 1.555e-07, 1.0, 3.743e-07, 1.104e-07, 1.0, 1.877e-07, 7.359e-08, 1.0, 2.659e-07, 1.555e-07, 1.0, 1.544e-07, 9.031e-08, 1.0, 2.659e-07, 1.555e-07, 1.0, 2.659e-07, 1.555e-07, 1.0, 1.544e-07, 9.031e-08, -1.0, 0.0, 0.0, -1.0, 0.0, -2.208e-07, -1.0, -1.544e-07, -2.208e-07, -1.0, -3.088e-07, 0.0, -1.0, 0.0, -2.208e-07, -1.0, 0.0, -2.208e-07, -1.0, -9.282e-08, -2.208e-07, -1.0, -1.544e-07, -2.208e-07, 0.0, 0.0, 1.0, 0.0, 0.0, 1.0, 0.0, 0.0, 1.0, 0.0, 0.0, 1.0, -0.5284, 0.0, 0.849, -0.5284, 0.0, 0.849, -0.5284, -1.946e-07, 0.849, -0.5284, -1.946e-07, 0.849, 0.5284, -5.364e-09, 0.849, 0.5284, -5.364e-09, 0.849, 0.5284, 4.864e-08, 0.849, 0.5284, 4.864e-08, 0.849, -1.0, 0.0, -2.208e-07, -1.0, 0.0, 0.0, -1.0, -1.856e-07, 0.0, -1.0, -9.282e-08, -2.208e-07, -2.874e-06, -1.0, -3.115e-08, -2.874e-06, -1.0, -2.804e-08, -2.874e-06, -1.0, -2.804e-08, -2.874e-06, -1.0, -3.115e-08, 1.0, 0.0, 2.208e-07, 1.0, 1.544e-07, 1.555e-07, 1.0, 1.544e-07, 1.555e-07, 1.0, 0.0, 2.208e-07, 1.0, 3.088e-07, 9.031e-08, 1.0, 1.544e-07, 1.555e-07, 1.0, 1.544e-07, 1.555e-07, 1.0, 3.088e-07, 9.031e-08, -2.874e-06, -1.0, -3.427e-08, -2.874e-06, -1.0, -3.115e-08, -2.874e-06, -1.0, -3.115e-08, -2.874e-06, -1.0, -3.427e-08, -2.605e-07, 1.0, -8.531e-08, -2.605e-07, 1.0, -8.531e-08, -3.003e-07, 1.0, -1.706e-07, -3.003e-07, 1.0, -1.706e-07, -3.003e-07, 1.0, -1.706e-07, -3.003e-07, 1.0, -1.706e-07, -3.003e-07, 1.0, -1.706e-07, 1.0, 4.075e-08, 3.627e-08, 1.0, 4.075e-08, 3.627e-08, 1.0, 4.075e-08, 3.627e-08, 1.0, 4.075e-08, 3.627e-08, 1.0, 4.075e-08, 3.627e-08, 1.0, 4.075e-08, 3.627e-08, 1.0, 4.075e-08, 3.627e-08, 3.753e-08, -1.0, -1.962e-07, 3.753e-08, -1.0, -1.962e-07, 0.0, -1.0, 0.0, 0.0, -1.0, 0.0, -1.0, -2.445e-07, 0.0, -1.0, -2.445e-07, 0.0, -1.0, -2.445e-07, 0.0, -1.0, -2.445e-07, 0.0, 0.6402, 1.223e-07, -0.7682, 0.6402, 1.223e-07, -0.7682, 0.6402, 1.223e-07, -0.7682, 0.6402, 1.223e-07, -0.7682, -0.6402, -1.223e-07, 0.7682, -0.6402, -1.223e-07, 0.7682, -0.6402, -1.223e-07, 0.7682, -0.6402, -1.223e-07, 0.7682, -0.6402, -1.223e-07, 0.7682, -0.6402, -1.223e-07, 0.7682, -0.6402, -1.223e-07, 0.7682, 0.6402, 2.948e-09, 0.7682, 0.6402, -7.851e-08, 0.7682, 0.6402, 0.0, 0.7682, 0.6402, 2.394e-08, 0.7682, -0.6402, -4.077e-08, -0.7682, -0.6402, -4.077e-08, -0.7682, -0.6402, -4.077e-08, -0.7682, -0.6402, -4.077e-08, -0.7682, 7.506e-08, -1.0, -3.924e-07, 7.506e-08, -1.0, -3.924e-07, 7.506e-08, -1.0, -3.924e-07, 7.506e-08, -1.0, -3.924e-07, 7.506e-08, -1.0, -3.924e-07, 3.753e-08, -1.0, -1.962e-07, 3.753e-08, -1.0, -1.962e-07, -2.208e-07, 1.0, 0.0, -2.208e-07, 1.0, 0.0, -2.605e-07, 1.0, -8.531e-08, -2.605e-07, 1.0, -8.531e-08, 1.0, 0.0, 1.987e-07, 1.0, 0.0, 1.987e-07, 1.0, 0.0, 1.987e-07, 1.0, 0.0, 1.987e-07, 0.0, -1.0, -3.547e-08, 0.0, -1.0, -3.547e-08, 0.0, -1.0, -3.547e-08, 0.0, -1.0, -3.547e-08, -1.0, 0.0, -1.987e-07, -1.0, 0.0, -1.987e-07, -1.0, 0.0, -1.987e-07, -1.0, 0.0, -1.987e-07, -4.967e-08, 1.0, 1.42e-08, -4.967e-08, 1.0, 1.42e-08, -4.967e-08, 1.0, 1.42e-08, -4.967e-08, 1.0, 1.42e-08, -1.49e-07, 0.0, -1.0, -1.49e-07, 0.0, -1.0, -1.49e-07, 0.0, -1.0, -1.49e-07, 0.0, -1.0, 5.174e-07, 0.0, 1.0, 2.587e-07, 0.0, 1.0, 2.587e-07, 0.0, 1.0, 5.174e-07, 0.0, 1.0, 0.0, -1.0, 0.0, 0.0, -1.0, 0.0, 0.0, -1.0, 0.0, 0.0, -1.0, 0.0, 2.587e-07, 0.0, 1.0, 2.587e-07, 0.0, 1.0, 2.587e-07, 0.0, 1.0, 2.587e-07, 0.0, 1.0, 5.174e-07, 0.0, 1.0, 5.174e-07, 0.0, 1.0, 5.174e-07, 0.0, 1.0, 5.174e-07, 0.0, 1.0, 2.587e-07, 0.0, 1.0, 5.174e-07, 0.0, 1.0, 5.174e-07, 0.0, 1.0, 2.587e-07, 0.0, 1.0, 0.0, 0.0, 1.0, 0.0, 0.0, 1.0, 0.0, 0.0, 1.0, 0.0, 0.0, 1.0, 0.0, 1.0, 0.0, 0.0, 1.0, 0.0, 0.0, 1.0, 0.0, 0.0, 1.0, 0.0, 1.0, 0.0, 0.0, 1.0, 0.0, 0.0, 1.0, 0.0, 0.0, 1.0, 0.0, 0.0, -1.0, 0.0, 0.0, -1.0, 0.0, 0.0, -1.0, 0.0, 0.0, -1.0, 0.0, 0.0, 0.6402, -6.417e-08, 0.7682, 0.6402, 4.288e-08, 0.7682, 0.6402, 4.518e-08, 0.7682, 0.6402, 5.995e-09, 0.7682, 0.0, 1.0, 0.0, 0.0, 1.0, -6.413e-08, 0.0, 1.0, -1.658e-07, 0.0, 1.0, 0.0, 0.6402, 5.335e-08, 0.7682, 0.6402, 7.851e-08, 0.7682, 0.6402, -7.851e-08, 0.7682, 0.6402, -5.969e-10, 0.7682, 0.6402, 1.18e-08, 0.7682, 0.6402, 5.335e-08, 0.7682, 0.6402, -5.969e-10, 0.7682, 0.6402, 7.732e-08, 0.7682, 0.6402, 2.259e-08, 0.7682, 0.6402, 9.048e-08, 0.7682, 0.6402, 5.335e-08, 0.7682, 0.6402, 1.18e-08, 0.7682, 0.6402, 9.048e-08, 0.7682, 0.6402, 1.57e-07, 0.7682, 0.6402, 7.851e-08, 0.7682, 0.6402, 5.335e-08, 0.7682, 0.6402, 1.192e-07, 0.7682, 0.6402, 1.127e-07, 0.7682, 0.6402, -8.012e-08, 0.7682, 0.6402, -8.012e-08, 0.7682, 0.6402, 8.88e-08, 0.7682, 0.6402, 5.246e-09, 0.7682, 0.6402, 1.127e-07, 0.7682, 0.6402, 1.192e-07, 0.7682, 0.6402, 5.246e-09, 0.7682, 0.6402, 2.259e-08, 0.7682, 0.6402, 1.18e-08, 0.7682, 0.6402, 1.127e-07, 0.7682, 0.6402, -7.797e-08, 0.7682, 0.6402, -6.417e-08, 0.7682, 0.6402, 5.995e-09, 0.7682, 0.6402, 1.015e-07, 0.7682, 0.6402, -8.012e-08, 0.7682, 0.6402, -8.012e-08, 0.7682, 0.6402, -6.417e-08, 0.7682, 0.6402, -7.797e-08, 0.7682, 1.0, 0.0, 0.0, 1.0, 0.0, 0.0, 1.0, 0.0, 0.0, 1.0, 0.0, 0.0, 0.6402, 4.288e-08, 0.7682, 0.6402, 2.948e-09, 0.7682, 0.6402, 2.394e-08, 0.7682, 0.6402, 4.518e-08, 0.7682, 0.6402, 7.732e-08, 0.7682, 0.6402, -5.969e-10, 0.7682, 0.6402, 2.948e-09, 0.7682, 0.6402, 4.288e-08, 0.7682, 0.6402, -5.969e-10, 0.7682, 0.6402, -7.851e-08, 0.7682, 0.6402, -7.851e-08, 0.7682, 0.6402, 2.948e-09, 0.7682, 0.6402, 0.0, 0.7682, 0.6402, 0.0, 0.7682, 0.6402, 0.0, 0.7682, 0.6402, 0.0, 0.7682, 0.6402, 0.0, 0.7682, 0.6402, 0.0, 0.7682, 0.6402, 0.0, 0.7682, 0.6402, 0.0, 0.7682, 0.0, -1.0, -1.15e-07, 0.0, -1.0, -3.206e-08, 0.0, -1.0, -8.291e-08, 0.0, -1.0, -1.15e-07, 0.0, -1.0, -3.206e-08, 0.0, -1.0, 0.0, 0.0, -1.0, 0.0, 0.0, -1.0, -8.291e-08, -1.0, 0.0, -3.974e-07, -1.0, 0.0, -3.974e-07, -1.0, 0.0, -3.974e-07, -1.0, 0.0, -3.974e-07, 0.0, 1.0, -6.413e-08, 0.0, 1.0, -2.3e-07, 0.0, 1.0, -2.3e-07, 0.0, 1.0, -1.658e-07, 0.0, 1.0, 0.0, 0.0, 1.0, 7.036e-08, 0.0, 1.0, 7.036e-08, 0.0, 1.0, 0.0, 0.0, 0.0, 1.0, 0.0, 0.0, 1.0, 0.0, 0.0, 1.0, 0.0, 0.0, 1.0, 0.5284, 0.0, 0.849, 0.5284, 0.0, 0.849, 0.5284, 4.328e-08, 0.849, 0.5284, 4.328e-08, 0.849, -0.5284, 0.0, 0.849, -0.5284, 0.0, 0.849, -0.5284, 0.0, 0.849, -0.5284, 0.0, 0.849, 0.0, 0.0, 1.0, 0.0, 0.0, 1.0, 0.0, 0.0, 1.0, 0.0, 0.0, 1.0, -1.0, 0.0, -2.208e-07, -1.0, 0.0, -2.208e-07, -1.0, 0.0, -2.208e-07, -1.0, 0.0, -2.208e-07, -1.0, 0.0, 0.0, -1.0, 0.0, -2.208e-07, -1.0, 0.0, -2.208e-07, -1.0, 0.0, 0.0, 1.0, 1.374e-07, 1.806e-07, 1.0, 1.526e-07, 2.007e-07, 1.0, 2.678e-07, 1.94e-07, 1.0, 3.178e-07, 1.806e-07, 1.0, 1.526e-07, 2.007e-07, 1.0, 4.914e-08, 7.359e-08, 1.0, 1.776e-07, 7.359e-08, 1.0, 2.678e-07, 1.94e-07, 1.0, 4.914e-08, 7.359e-08, 1.0, -1.024e-08, 0.0, 1.0, 1.824e-07, 0.0, 1.0, 1.776e-07, 7.359e-08, -1.0, 0.0, 0.0, -1.0, 0.0, -2.208e-07, -1.0, 0.0, -2.208e-07, -1.0, 0.0, 0.0, -1.0, 0.0, -2.208e-07, -1.0, 0.0, -2.208e-07, -1.0, 0.0, -2.208e-07, -1.0, 0.0, -2.208e-07, 0.0, 0.0, 1.0, 0.0, 0.0, 1.0, 0.0, 0.0, 1.0, 0.0, 0.0, 1.0, -0.5284, 0.0, 0.849, -0.5284, 0.0, 0.849, -0.5284, 0.0, 0.849, -0.5284, 0.0, 0.849, 0.5284, 0.0, 0.849, 0.5284, 0.0, 0.849, 0.5284, 0.0, 0.849, 0.5284, 0.0, 0.849, -1.0, 0.0, -2.208e-07, -1.0, 0.0, 0.0, -1.0, 0.0, 0.0, -1.0, 0.0, -2.208e-07, 1.0, 3.178e-07, 1.806e-07, 1.0, 2.678e-07, 1.94e-07, 1.0, 1.661e-07, 1.94e-07, 1.0, 2.491e-07, 1.806e-07, -1.551e-07, -1.0, -2.962e-09, -1.551e-07, -1.0, -2.962e-09, -1.551e-07, -1.0, -2.962e-09, -1.551e-07, -1.0, -2.962e-09, 1.0, 1.776e-07, 7.359e-08, 1.0, 1.824e-07, 0.0, 1.0, 9.985e-08, 0.0, 1.0, 6.656e-08, 7.359e-08, 1.0, 0.0, 2.208e-07, 1.0, 0.0, 2.208e-07, 1.0, 0.0, 2.208e-07, 1.0, 0.0, 2.208e-07, 0.0, 0.0, 1.0, 0.0, 0.0, 1.0, 0.0, 0.0, 1.0, 0.0, 0.0, 1.0, 0.0, 1.0, -1.145e-09, 0.0, 1.0, -1.145e-09, 0.0, 1.0, -1.145e-09, 0.0, 1.0, -1.145e-09, -1.141e-06, 0.0, -1.0, -1.141e-06, 0.0, -1.0, -1.141e-06, 0.0, -1.0, -1.141e-06, 0.0, -1.0, -1.0, 0.0, 0.0, -1.0, 0.0, 0.0, -1.0, 0.0, 0.0, -1.0, 0.0, 0.0, 0.0, 1.0, 0.0, 0.0, 1.0, 0.0, 0.0, 1.0, 0.0, 0.0, 1.0, 0.0, 1.254e-14, -5.684e-14, -1.0, 1.254e-14, -5.684e-14, -1.0, 1.254e-14, -5.684e-14, -1.0, 1.254e-14, -5.684e-14, -1.0, 0.0, -1.0, 0.0, 0.0, -1.0, 0.0, 0.0, -1.0, 0.0, 0.0, -1.0, 0.0, -1.137e-13, -1.137e-13, -1.0, -1.137e-13, -1.137e-13, -1.0, -1.137e-13, -1.137e-13, -1.0, -1.137e-13, -1.137e-13, -1.0, -1.192e-07, 0.0, 1.0, -1.192e-07, 0.0, 1.0, -1.192e-07, 0.0, 1.0, -1.192e-07, 0.0, 1.0, 0.0, 0.0, 1.0, 0.0, 0.0, 1.0, 0.0, 0.0, 1.0, 0.0, 0.0, 1.0, 0.0, 1.0, -1.137e-13, 0.0, 1.0, -1.137e-13, 0.0, 1.0, -1.137e-13, 0.0, 1.0, -1.137e-13, 1.0, 0.0, 2.384e-07, 1.0, 0.0, 2.384e-07, 1.0, 0.0, 2.384e-07, 1.0, 0.0, 2.384e-07, 0.0, -1.0, -1.137e-13, 0.0, -1.0, -1.137e-13, 0.0, -1.0, -1.137e-13, 0.0, -1.0, -1.137e-13, -5.684e-14, -5.684e-14, -1.0, -5.684e-14, -5.684e-14, -1.0, -5.684e-14, -5.684e-14, -1.0, -5.684e-14, -5.684e-14, -1.0, 0.0, 0.0, 1.0, 0.0, 0.0, 1.0, 0.0, 0.0, 1.0, 0.0, 0.0, 1.0, 1.0, 0.0, -3.765e-14, 1.0, 0.0, -3.765e-14, 1.0, 0.0, -3.765e-14, 1.0, 0.0, -3.765e-14, -1.0, 0.0, 0.0, -1.0, 0.0, 0.0, -1.0, 0.0, 0.0, -1.0, 0.0, 0.0, -1.137e-13, -1.184e-13, -1.0, -1.137e-13, -1.184e-13, -1.0, -1.137e-13, -1.184e-13, -1.0, -1.137e-13, -1.184e-13, -1.0, 0.0, 0.0, -1.0, 0.0, 0.0, -1.0, 0.0, 0.0, -1.0, 0.0, 0.0, -1.0, 1.895e-14, -5.684e-14, -1.0, 1.895e-14, -5.684e-14, -1.0, 1.895e-14, -5.684e-14, -1.0, 1.895e-14, -5.684e-14, -1.0, 0.0, 0.0, 1.0, 0.0, 0.0, 1.0, 0.0, 0.0, 1.0, 0.0, 0.0, 1.0, 0.0, 0.0, 1.0, 0.0, 0.0, 1.0, 0.0, 0.0, 1.0, 0.0, 0.0, 1.0, -1.137e-13, 8.097e-15, -1.0, -1.137e-13, 8.097e-15, -1.0, -1.137e-13, 8.097e-15, -1.0, -1.137e-13, 8.097e-15, -1.0, -1.359e-07, 0.0, 1.0, -1.359e-07, 0.0, 1.0, -1.359e-07, 0.0, 1.0, -1.359e-07, 0.0, 1.0, -1.0, 0.0, 0.0, -1.0, 0.0, 0.0, -1.0, 0.0, 0.0, -1.0, 0.0, 0.0, -1.242e-07, 0.0, 1.0, -1.242e-07, 0.0, 1.0, -1.242e-07, 0.0, 1.0, -1.242e-07, 0.0, 1.0, 1.0, 0.0, 0.0, 1.0, 0.0, 0.0, 1.0, 0.0, 0.0, 1.0, 0.0, 0.0, 0.0, 0.0, 1.0, 0.0, 0.0, 1.0, 0.0, 0.0, 1.0, 0.0, 0.0, 1.0, -5.684e-14, -1.776e-13, -1.0, -5.684e-14, -1.776e-13, -1.0, -5.684e-14, -1.776e-13, -1.0, -5.684e-14, -1.776e-13, -1.0, 1.0, 0.0, -2.384e-07, 1.0, 0.0, -2.384e-07, 1.0, 0.0, -2.384e-07, 1.0, 0.0, -2.384e-07, -1.0, 1.379e-07, 2.384e-07, -1.0, 1.379e-07, 2.384e-07, -1.0, 1.379e-07, 2.384e-07, -1.0, 1.379e-07, 2.384e-07, 1.0, 0.0, 0.0, 1.0, 0.0, 0.0, 1.0, 0.0, 0.0, 1.0, 0.0, 0.0, 1.753e-08, 0.0, 1.0, 1.753e-08, 0.0, 1.0, 1.753e-08, 0.0, 1.0, 1.753e-08, 0.0, 1.0, 7.012e-08, 1.0, 0.0, 7.012e-08, 1.0, 0.0, 7.012e-08, 1.0, 0.0, 7.012e-08, 1.0, 0.0, 0.0, -1.0, 0.0, 0.0, -1.0, 0.0, 0.0, -1.0, 0.0, 0.0, -1.0, 0.0, -1.0, 0.0, 1.192e-07, -1.0, 0.0, 1.192e-07, -1.0, 0.0, 1.192e-07, -1.0, 0.0, 1.192e-07, 0.0, 0.0, 1.0, 0.0, 0.0, 1.0, 0.0, 0.0, 1.0, 0.0, 0.0, 1.0, 1.589e-07, -1.0, 0.0, 1.589e-07, -1.0, 0.0, 1.589e-07, -1.0, 0.0, 1.589e-07, -1.0, 0.0, -1.589e-07, 1.0, 2.782e-07, -1.589e-07, 1.0, 2.782e-07, -1.589e-07, 1.0, 2.782e-07, -1.589e-07, 1.0, 2.782e-07, 0.0, -5.921e-14, -1.0, 0.0, -5.921e-14, -1.0, 0.0, -5.921e-14, -1.0, 0.0, -5.921e-14, -1.0, 0.0, 0.0, 1.0, 0.0, 0.0, 1.0, 0.0, 0.0, 1.0, 0.0, 0.0, 1.0, 0.0, 1.644e-14, -1.0, 0.0, 1.644e-14, -1.0, 0.0, 1.644e-14, -1.0, 0.0, 1.644e-14, -1.0, 1.0, -1.379e-07, -2.384e-07, 1.0, -1.379e-07, -2.384e-07, 1.0, -1.379e-07, -2.384e-07, 1.0, -1.379e-07, -2.384e-07, -1.0, 0.0, 1.883e-14, -1.0, 0.0, 1.883e-14, -1.0, 0.0, 1.883e-14, -1.0, 0.0, 1.883e-14, -1.0, 0.0, -2.384e-07, -1.0, 0.0, -2.384e-07, -1.0, 0.0, -2.384e-07, -1.0, 0.0, -2.384e-07, 0.0, 1.0, 4.601e-09, 0.0, 1.0, 4.601e-09, 0.0, 1.0, 4.601e-09, 0.0, 1.0, 4.601e-09, 0.0, -1.0, 0.0, 0.0, -1.0, 0.0, 0.0, -1.0, 0.0, 0.0, -1.0, 0.0, 1.703e-07, 1.0, 0.0, 1.703e-07, 1.0, 0.0, 1.703e-07, 1.0, 0.0, 1.703e-07, 1.0, 0.0, 1.703e-07, -1.0, -2.589e-07, 1.703e-07, -1.0, -2.589e-07, 1.703e-07, -1.0, -2.589e-07, 1.703e-07, -1.0, -2.589e-07, 1.0, 0.0, 0.0, 1.0, 0.0, 0.0, 1.0, 0.0, 0.0, 1.0, 0.0, 0.0, -6.956e-08, -1.0, 0.0, -6.956e-08, -1.0, 0.0, -6.956e-08, -1.0, 0.0, -6.956e-08, -1.0, 0.0, -6.956e-08, 1.0, 0.0, -6.956e-08, 1.0, 0.0, -6.956e-08, 1.0, 0.0, -6.956e-08, 1.0, 0.0, 8.293e-15, -5.921e-14, -1.0, 8.293e-15, -5.921e-14, -1.0, 8.293e-15, -5.921e-14, -1.0, 8.293e-15, -5.921e-14, -1.0, -1.0, 0.0, 1.637e-06, -1.0, 0.0, 1.637e-06, -1.0, 0.0, 1.637e-06, -1.0, 0.0, 1.637e-06, 0.0, 1.0, 0.0, 0.0, 1.0, 0.0, 0.0, 1.0, 0.0, 0.0, 1.0, 0.0, 1.0, 4.686e-07, 0.0, 1.0, 4.686e-07, 0.0, 1.0, 4.686e-07, 0.0, 1.0, 4.686e-07, 0.0, 0.0, -1.0, -2.427e-07, 0.0, -1.0, -2.427e-07, 0.0, -1.0, -2.427e-07, 0.0, -1.0, -2.427e-07, 5.858e-08, 1.397e-14, -1.0, 5.858e-08, 1.397e-14, -1.0, 5.858e-08, 1.397e-14, -1.0, 5.858e-08, 1.397e-14, -1.0, -5.858e-08, -1.397e-14, 1.0, -5.858e-08, -1.397e-14, 1.0, -5.858e-08, -1.397e-14, 1.0, -5.858e-08, -1.397e-14, 1.0, -1.0, -2.343e-07, 0.0, -1.0, -2.343e-07, 0.0, -1.0, -2.343e-07, 0.0, -1.0, -2.343e-07, 0.0, 0.0, 1.0, 0.0, 0.0, 1.0, 0.0, 0.0, 1.0, 0.0, 0.0, 1.0, 0.0, 1.0, 2.343e-07, 0.0, 1.0, 2.343e-07, 0.0, 1.0, 2.343e-07, 0.0, 1.0, 2.343e-07, 0.0, 0.0, -1.0, 0.0, 0.0, -1.0, 0.0, 0.0, -1.0, 0.0, 0.0, -1.0, 0.0, -4.393e-08, -1.397e-14, -1.0, -4.393e-08, -1.397e-14, -1.0, -4.393e-08, -1.397e-14, -1.0, -4.393e-08, -1.397e-14, -1.0, -1.172e-07, -2.793e-14, 1.0, -1.172e-07, -2.793e-14, 1.0, -1.172e-07, -2.793e-14, 1.0, -1.172e-07, -2.793e-14, 1.0, -1.0, -2.343e-07, 0.0, -1.0, -2.343e-07, 0.0, -1.0, -2.343e-07, 0.0, -1.0, -2.343e-07, 0.0, -8.187e-07, 1.0, 0.0, -8.187e-07, 1.0, 0.0, -8.187e-07, 1.0, 0.0, -8.187e-07, 1.0, 0.0, 1.0, 2.343e-07, 0.0, 1.0, 2.343e-07, 0.0, 1.0, 2.343e-07, 0.0, 1.0, 2.343e-07, 0.0, 8.187e-07, -1.0, 0.0, 8.187e-07, -1.0, 0.0, 8.187e-07, -1.0, 0.0, 8.187e-07, -1.0, 0.0, 6.715e-08, 2.793e-14, -1.0, 6.715e-08, 2.793e-14, -1.0, 6.715e-08, 2.793e-14, -1.0, 6.715e-08, 2.793e-14, -1.0, -3.254e-08, -1.397e-14, 1.0, -3.254e-08, -1.397e-14, 1.0, -3.254e-08, -1.397e-14, 1.0, -3.254e-08, -1.397e-14, 1.0, -1.0, -2.343e-07, 0.0, -1.0, -2.343e-07, 0.0, -1.0, -2.343e-07, 0.0, -1.0, -2.343e-07, 0.0, 0.0, 1.0, 0.0, 0.0, 1.0, 0.0, 0.0, 1.0, 0.0, 0.0, 1.0, 0.0, 1.0, 2.343e-07, 0.0, 1.0, 2.343e-07, 0.0, 1.0, 2.343e-07, 0.0, 1.0, 2.343e-07, 0.0, 0.0, -1.0, 0.0, 0.0, -1.0, 0.0, 0.0, -1.0, 0.0, 0.0, -1.0, 0.0, 0.0, 0.0, -1.0, 0.0, 0.0, -1.0, 0.0, 0.0, -1.0, 0.0, 0.0, -1.0, 0.0, 0.0, 1.0, 0.0, 0.0, 1.0, 0.0, 0.0, 1.0, 0.0, 0.0, 1.0, -1.0, -2.343e-07, 0.0, -1.0, -2.343e-07, 0.0, -1.0, -2.343e-07, 0.0, -1.0, -2.343e-07, 0.0, 0.0, 1.0, 0.0, 0.0, 1.0, 0.0, 0.0, 1.0, 0.0, 0.0, 1.0, 0.0, 1.0, 2.343e-07, 0.0, 1.0, 2.343e-07, 0.0, 1.0, 2.343e-07, 0.0, 1.0, 2.343e-07, 0.0, 0.0, -1.0, 0.0, 0.0, -1.0, 0.0, 0.0, -1.0, 0.0, 0.0, -1.0, 0.0, -5.858e-08, -1.397e-14, -1.0, -5.858e-08, -1.397e-14, -1.0, -5.858e-08, -1.397e-14, -1.0, -5.858e-08, -1.397e-14, -1.0, 0.0, 0.0, 1.0, 0.0, 0.0, 1.0, 0.0, 0.0, 1.0, 0.0, 0.0, 1.0, -1.0, -4.686e-07, -8.187e-07, -1.0, -4.686e-07, -8.187e-07, -1.0, -4.686e-07, -8.187e-07, -1.0, -4.686e-07, -8.187e-07, 0.0, 1.0, 1.253e-07, 0.0, 1.0, 1.253e-07, 0.0, 1.0, 1.253e-07, 0.0, 1.0, 1.253e-07, 1.0, 4.686e-07, 8.187e-07, 1.0, 4.686e-07, 8.187e-07, 1.0, 4.686e-07, 8.187e-07, 1.0, 4.686e-07, 8.187e-07, 0.0, -1.0, -2.301e-07, 0.0, -1.0, -2.301e-07, 0.0, -1.0, -2.301e-07, 0.0, -1.0, -2.301e-07, 0.0, 0.0, -1.0, 0.0, 0.0, -1.0, 0.0, 0.0, -1.0, 0.0, 0.0, -1.0, 0.0, -5.586e-14, 1.0, 0.0, -5.586e-14, 1.0, 0.0, -5.586e-14, 1.0, 0.0, -5.586e-14, 1.0, -1.0, 0.0, 4.768e-07, -1.0, 0.0, 4.768e-07, -1.0, 0.0, 4.768e-07, -1.0, 0.0, 4.768e-07, 0.0, 1.0, 7.153e-08, 0.0, 1.0, 7.153e-08, 0.0, 1.0, 7.153e-08, 0.0, 1.0, 7.153e-08, 1.0, 0.0, 7.153e-07, 1.0, 0.0, 7.153e-07, 1.0, 0.0, 7.153e-07, 1.0, 0.0, 7.153e-07, 0.0, -1.0, -4.768e-08, 0.0, -1.0, -4.768e-08, 0.0, -1.0, -4.768e-08, 0.0, -1.0, -4.768e-08, 4.098e-08, 0.0, -1.0, 4.098e-08, 0.0, -1.0, 4.098e-08, 0.0, -1.0, 4.098e-08, 0.0, -1.0, -5.96e-08, 0.0, 1.0, -5.96e-08, 0.0, 1.0, -5.96e-08, 0.0, 1.0, -5.96e-08, 0.0, 1.0, -0.5, -1.192e-07, 0.866, -0.5, -1.192e-07, 0.866, -0.5, -1.192e-07, 0.866, -0.5, -1.192e-07, 0.866, 2.384e-07, 1.0, -4.768e-07, 2.384e-07, 1.0, -4.768e-07, 2.384e-07, 1.0, -4.768e-07, 2.384e-07, 1.0, -4.768e-07, 0.5, 0.0, -0.866, 0.5, 0.0, -0.866, 0.5, 0.0, -0.866, 0.5, 0.0, -0.866, 0.0, -1.0, 2.384e-07, 0.0, -1.0, 2.384e-07, 0.0, -1.0, 2.384e-07, 0.0, -1.0, 2.384e-07, -0.866, 0.0, -0.5, -0.866, 0.0, -0.5, -0.866, 0.0, -0.5, -0.866, 0.0, -0.5, 0.866, 0.0, 0.5, 0.866, 0.0, 0.5, 0.866, 0.0, 0.5, 0.866, 0.0, 0.5, -1.0, 0.0, 1.362e-06, -1.0, 0.0, 1.362e-06, -1.0, 0.0, 1.362e-06, -1.0, 0.0, 1.362e-06, 0.0, 1.0, 1.703e-07, 0.0, 1.0, 1.703e-07, 0.0, 1.0, 1.703e-07, 0.0, 1.0, 1.703e-07, 1.0, 0.0, 1.022e-06, 1.0, 0.0, 1.022e-06, 1.0, 0.0, 1.022e-06, 1.0, 0.0, 1.022e-06, 0.0, -1.0, -2.044e-07, 0.0, -1.0, -2.044e-07, 0.0, -1.0, -2.044e-07, 0.0, -1.0, -2.044e-07, 2.794e-08, 0.0, -1.0, 2.794e-08, 0.0, -1.0, 2.794e-08, 0.0, -1.0, 2.794e-08, 0.0, -1.0, -7.451e-08, 0.0, 1.0, -7.451e-08, 0.0, 1.0, -7.451e-08, 0.0, 1.0, -7.451e-08, 0.0, 1.0])] * 3)])

# ---- objects
ob_cube_001 = bpy.data.objects.new('Cube.001', me_cube_000)

# ---- transforms, parenting, visibility, modifiers, constraints
ob_cube_001.location = (0.0, 0.0, 0.0)
ob_cube_001.color = (0.8, 0.8, 0.8, 1.0)
ob_cube_001.lineart.crease_threshold = 0.0

# ---- collection membership
col_collection_1.objects.link(ob_cube_001)

# ---- scene / render settings (as saved in the file)
scene.frame_start = 1; scene.frame_end = 250; scene.frame_set(1)
scene.render.engine = 'BLENDER_EEVEE_NEXT'
scene.render.resolution_percentage = 50
scene.render.dither_intensity = 0.0
scene.cycles.use_denoising = False
scene.cycles.samples = 128
scene.cycles.sampling_pattern = 'TABULATED_SOBOL'
scene.cycles.light_sampling_threshold = 0.0
scene.cycles.use_adaptive_sampling = False
scene.cycles.use_light_tree = False
scene.cycles.blur_glossy = 0.0
scene.cycles.sample_clamp_indirect = 0.0
scene.view_settings.view_transform = 'Standard'
bpy.context.view_layer.update()

# ---- added for rendering (the .blend has no active camera and no usable light): camera, sun
cam_auto = bpy.data.cameras.new('AutoCamera')
cam_auto.lens = 50.0
cam_auto.sensor_width = 36.0
cam_auto.clip_end = 1000.0
ob_auto_camera = bpy.data.objects.new('AutoCamera', cam_auto)
scene.collection.objects.link(ob_auto_camera)
ob_auto_camera.location = (10.6952, -12.8342, 9.82995)
ob_auto_camera.rotation_euler = (1.09748, -7.21219e-08, 0.694738)
scene.camera = ob_auto_camera
light_auto_sun = bpy.data.lights.new('AutoSun', 'SUN')
light_auto_sun.energy = 3.0
light_auto_sun.angle = 0.0523599
ob_auto_sun = bpy.data.objects.new('AutoSun', light_auto_sun)
scene.collection.objects.link(ob_auto_sun)
ob_auto_sun.rotation_euler = (0.872665, 0.174533, 0.523599)
bpy.context.view_layer.update()
